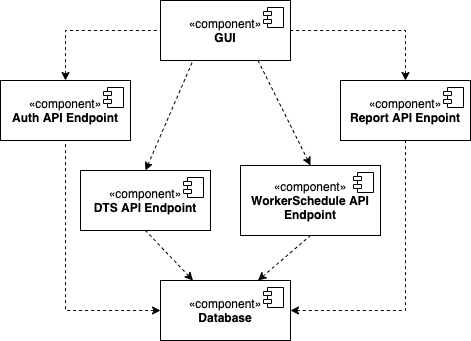

The diagram above was exported from draw.io. Its source (the exported page's mxGraphModel, read from the mxfile embedded in the PNG):
<mxGraphModel dx="882" dy="573" grid="1" gridSize="10" guides="1" tooltips="1" connect="1" arrows="1" fold="1" page="1" pageScale="1" pageWidth="1920" pageHeight="1200" math="0" shadow="0">
  <root>
    <mxCell id="0" />
    <mxCell id="1" parent="0" />
    <mxCell id="11bvaqfQ7XRu6nBYQjrp-7" value="«component»&lt;br&gt;&lt;b&gt;GUI&lt;/b&gt;" style="html=1;dropTarget=0;whiteSpace=wrap;" vertex="1" parent="1">
      <mxGeometry x="380" y="70" width="130" height="60" as="geometry" />
    </mxCell>
    <mxCell id="11bvaqfQ7XRu6nBYQjrp-8" value="" style="shape=module;jettyWidth=8;jettyHeight=4;" vertex="1" parent="11bvaqfQ7XRu6nBYQjrp-7">
      <mxGeometry x="1" width="20" height="20" relative="1" as="geometry">
        <mxPoint x="-27" y="7" as="offset" />
      </mxGeometry>
    </mxCell>
    <mxCell id="11bvaqfQ7XRu6nBYQjrp-9" value="«component»&lt;br&gt;&lt;b&gt;Database&lt;/b&gt;" style="html=1;dropTarget=0;whiteSpace=wrap;" vertex="1" parent="1">
      <mxGeometry x="380" y="350" width="130" height="60" as="geometry" />
    </mxCell>
    <mxCell id="11bvaqfQ7XRu6nBYQjrp-10" value="" style="shape=module;jettyWidth=8;jettyHeight=4;" vertex="1" parent="11bvaqfQ7XRu6nBYQjrp-9">
      <mxGeometry x="1" width="20" height="20" relative="1" as="geometry">
        <mxPoint x="-27" y="7" as="offset" />
      </mxGeometry>
    </mxCell>
    <mxCell id="11bvaqfQ7XRu6nBYQjrp-11" value="«component»&lt;br&gt;&lt;b&gt;Auth API Endpoint&lt;/b&gt;" style="html=1;dropTarget=0;whiteSpace=wrap;" vertex="1" parent="1">
      <mxGeometry x="220" y="150" width="130" height="60" as="geometry" />
    </mxCell>
    <mxCell id="11bvaqfQ7XRu6nBYQjrp-12" value="" style="shape=module;jettyWidth=8;jettyHeight=4;" vertex="1" parent="11bvaqfQ7XRu6nBYQjrp-11">
      <mxGeometry x="1" width="20" height="20" relative="1" as="geometry">
        <mxPoint x="-27" y="7" as="offset" />
      </mxGeometry>
    </mxCell>
    <mxCell id="11bvaqfQ7XRu6nBYQjrp-13" value="«component»&lt;br&gt;&lt;b&gt;DTS API Endpoint&lt;/b&gt;" style="html=1;dropTarget=0;whiteSpace=wrap;" vertex="1" parent="1">
      <mxGeometry x="300" y="240" width="130" height="60" as="geometry" />
    </mxCell>
    <mxCell id="11bvaqfQ7XRu6nBYQjrp-14" value="" style="shape=module;jettyWidth=8;jettyHeight=4;" vertex="1" parent="11bvaqfQ7XRu6nBYQjrp-13">
      <mxGeometry x="1" width="20" height="20" relative="1" as="geometry">
        <mxPoint x="-27" y="7" as="offset" />
      </mxGeometry>
    </mxCell>
    <mxCell id="11bvaqfQ7XRu6nBYQjrp-15" value="«component»&lt;br&gt;&lt;b&gt;WorkerSchedule API Endpoint&lt;/b&gt;" style="html=1;dropTarget=0;whiteSpace=wrap;" vertex="1" parent="1">
      <mxGeometry x="460" y="235" width="140" height="70" as="geometry" />
    </mxCell>
    <mxCell id="11bvaqfQ7XRu6nBYQjrp-16" value="" style="shape=module;jettyWidth=8;jettyHeight=4;" vertex="1" parent="11bvaqfQ7XRu6nBYQjrp-15">
      <mxGeometry x="1" width="20" height="20" relative="1" as="geometry">
        <mxPoint x="-27" y="7" as="offset" />
      </mxGeometry>
    </mxCell>
    <mxCell id="11bvaqfQ7XRu6nBYQjrp-17" value="«component»&lt;br&gt;&lt;b&gt;Report API Enpoint&lt;/b&gt;" style="html=1;dropTarget=0;whiteSpace=wrap;" vertex="1" parent="1">
      <mxGeometry x="560" y="150" width="130" height="60" as="geometry" />
    </mxCell>
    <mxCell id="11bvaqfQ7XRu6nBYQjrp-18" value="" style="shape=module;jettyWidth=8;jettyHeight=4;" vertex="1" parent="11bvaqfQ7XRu6nBYQjrp-17">
      <mxGeometry x="1" width="20" height="20" relative="1" as="geometry">
        <mxPoint x="-27" y="7" as="offset" />
      </mxGeometry>
    </mxCell>
    <mxCell id="11bvaqfQ7XRu6nBYQjrp-19" value="" style="endArrow=none;dashed=1;html=1;rounded=0;entryX=0;entryY=0.5;entryDx=0;entryDy=0;exitX=0.5;exitY=0;exitDx=0;exitDy=0;startArrow=classic;startFill=1;" edge="1" parent="1" source="11bvaqfQ7XRu6nBYQjrp-11" target="11bvaqfQ7XRu6nBYQjrp-7">
      <mxGeometry width="50" height="50" relative="1" as="geometry">
        <mxPoint x="240" y="100" as="sourcePoint" />
        <mxPoint x="130" y="160" as="targetPoint" />
        <Array as="points">
          <mxPoint x="285" y="100" />
        </Array>
      </mxGeometry>
    </mxCell>
    <mxCell id="11bvaqfQ7XRu6nBYQjrp-20" value="" style="endArrow=none;dashed=1;html=1;rounded=0;entryX=1;entryY=0.5;entryDx=0;entryDy=0;exitX=0.5;exitY=0;exitDx=0;exitDy=0;startArrow=classic;startFill=1;" edge="1" parent="1" source="11bvaqfQ7XRu6nBYQjrp-17" target="11bvaqfQ7XRu6nBYQjrp-7">
      <mxGeometry width="50" height="50" relative="1" as="geometry">
        <mxPoint x="295" y="160" as="sourcePoint" />
        <mxPoint x="390" y="110" as="targetPoint" />
        <Array as="points">
          <mxPoint x="625" y="100" />
        </Array>
      </mxGeometry>
    </mxCell>
    <mxCell id="11bvaqfQ7XRu6nBYQjrp-21" value="" style="endArrow=none;dashed=1;html=1;rounded=0;entryX=0.25;entryY=1;entryDx=0;entryDy=0;exitX=0.5;exitY=0;exitDx=0;exitDy=0;startArrow=classic;startFill=1;" edge="1" parent="1" source="11bvaqfQ7XRu6nBYQjrp-13" target="11bvaqfQ7XRu6nBYQjrp-7">
      <mxGeometry width="50" height="50" relative="1" as="geometry">
        <mxPoint x="305" y="170" as="sourcePoint" />
        <mxPoint x="400" y="120" as="targetPoint" />
        <Array as="points" />
      </mxGeometry>
    </mxCell>
    <mxCell id="11bvaqfQ7XRu6nBYQjrp-22" value="" style="endArrow=none;dashed=1;html=1;rounded=0;entryX=0.75;entryY=1;entryDx=0;entryDy=0;exitX=0.5;exitY=0;exitDx=0;exitDy=0;startArrow=classic;startFill=1;" edge="1" parent="1" source="11bvaqfQ7XRu6nBYQjrp-15" target="11bvaqfQ7XRu6nBYQjrp-7">
      <mxGeometry width="50" height="50" relative="1" as="geometry">
        <mxPoint x="315" y="180" as="sourcePoint" />
        <mxPoint x="410" y="130" as="targetPoint" />
        <Array as="points" />
      </mxGeometry>
    </mxCell>
    <mxCell id="11bvaqfQ7XRu6nBYQjrp-23" value="" style="endArrow=none;dashed=1;html=1;rounded=0;entryX=0.5;entryY=1;entryDx=0;entryDy=0;exitX=0;exitY=0.5;exitDx=0;exitDy=0;startArrow=classic;startFill=1;" edge="1" parent="1" source="11bvaqfQ7XRu6nBYQjrp-9" target="11bvaqfQ7XRu6nBYQjrp-11">
      <mxGeometry width="50" height="50" relative="1" as="geometry">
        <mxPoint x="325" y="190" as="sourcePoint" />
        <mxPoint x="420" y="140" as="targetPoint" />
        <Array as="points">
          <mxPoint x="285" y="380" />
        </Array>
      </mxGeometry>
    </mxCell>
    <mxCell id="11bvaqfQ7XRu6nBYQjrp-24" value="" style="endArrow=none;dashed=1;html=1;rounded=0;entryX=0.5;entryY=1;entryDx=0;entryDy=0;exitX=1;exitY=0.5;exitDx=0;exitDy=0;startArrow=classic;startFill=1;" edge="1" parent="1" source="11bvaqfQ7XRu6nBYQjrp-9" target="11bvaqfQ7XRu6nBYQjrp-17">
      <mxGeometry width="50" height="50" relative="1" as="geometry">
        <mxPoint x="335" y="200" as="sourcePoint" />
        <mxPoint x="430" y="150" as="targetPoint" />
        <Array as="points">
          <mxPoint x="625" y="380" />
        </Array>
      </mxGeometry>
    </mxCell>
    <mxCell id="11bvaqfQ7XRu6nBYQjrp-25" value="" style="endArrow=none;dashed=1;html=1;rounded=0;entryX=0.5;entryY=1;entryDx=0;entryDy=0;exitX=0.75;exitY=0;exitDx=0;exitDy=0;startArrow=classic;startFill=1;" edge="1" parent="1" source="11bvaqfQ7XRu6nBYQjrp-9" target="11bvaqfQ7XRu6nBYQjrp-15">
      <mxGeometry width="50" height="50" relative="1" as="geometry">
        <mxPoint x="540" y="245" as="sourcePoint" />
        <mxPoint x="488" y="140" as="targetPoint" />
        <Array as="points" />
      </mxGeometry>
    </mxCell>
    <mxCell id="11bvaqfQ7XRu6nBYQjrp-26" value="" style="endArrow=none;dashed=1;html=1;rounded=0;entryX=0.5;entryY=1;entryDx=0;entryDy=0;exitX=0.25;exitY=0;exitDx=0;exitDy=0;startArrow=classic;startFill=1;" edge="1" parent="1" source="11bvaqfQ7XRu6nBYQjrp-9" target="11bvaqfQ7XRu6nBYQjrp-13">
      <mxGeometry width="50" height="50" relative="1" as="geometry">
        <mxPoint x="550" y="255" as="sourcePoint" />
        <mxPoint x="498" y="150" as="targetPoint" />
        <Array as="points" />
      </mxGeometry>
    </mxCell>
  </root>
</mxGraphModel>